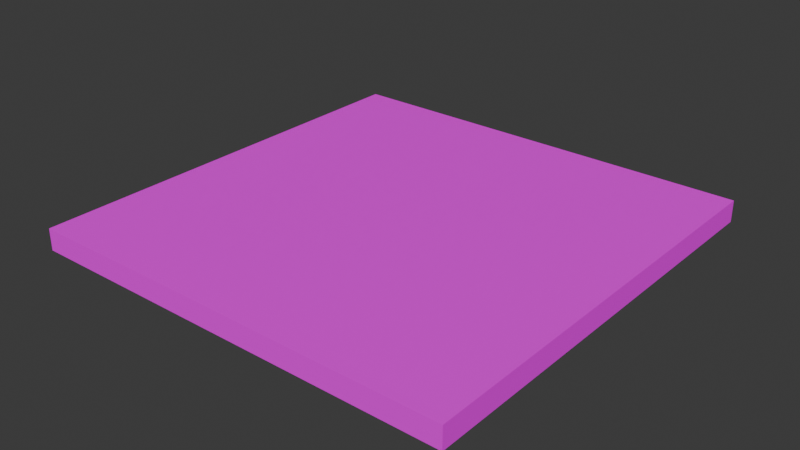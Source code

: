 # Source: mFloorConcrete01.blend  (saved by Blender 4.2.66; exported with 4.5.12 LTS)
import bpy
from mathutils import Matrix  # noqa: F401  (used for matrix-valued properties, if any)

bpy.ops.wm.read_factory_settings(use_empty=True)
scene = bpy.context.scene
scene.name = 'Scene'

# ---- collections
col_concrete01 = bpy.data.collections.new('Concrete01'); scene.collection.children.link(col_concrete01)

# ---- images (referenced by path relative to the original .blend; pixels are not part of the script)
import os
ASSET_DIR = os.environ.get("B2B_ASSET_DIR", "")  # directory of the original .blend (textures are referenced by path, not embedded)
HERE = os.path.dirname(os.path.abspath(__file__))  # packed textures are extracted next to this script under _unpacked/

def load_image(name, relpath, width, height, colorspace="sRGB"):
    """Load a texture the original file referenced (path relative to the .blend, or extracted next to this script)."""
    p = next((c for c in (os.path.join(HERE, relpath), os.path.join(ASSET_DIR, relpath)) if relpath and os.path.exists(c)), "")
    if p:
        img = bpy.data.images.load(p, check_existing=True)
        img.name = name
    else:  # same state as the original file: an image datablock whose file is absent (Cycles renders it pink)
        img = bpy.data.images.new(name, width, height)
        img.source = "FILE"
        img.filepath = "//" + (relpath or name)
    img.colorspace_settings.name = colorspace
    return img
img_concreteplain01_a_png = load_image('ConcretePlain01_a.png', 'ConcretePlain01_a.png', 1024, 1024, 'sRGB')

# ---- materials (node trees are filled in below, after node groups)
mat_concrete01 = bpy.data.materials.new('Concrete01')
mat_concrete01.alpha_threshold = 0.0
mat_concrete01.use_transparent_shadow = False
mat_concrete01.roughness = 0.5
mat_concrete01.line_color = (0.0, 0.0, 0.0, 1.0)

# ---- material node trees
mat_concrete01.use_nodes = True; mat_concrete01.node_tree.nodes.clear()
_N = mat_concrete01.node_tree.nodes; _L = mat_concrete01.node_tree.links
n0 = _N.new('ShaderNodeOutputMaterial'); n0.name = 'Material Output'; n0.location = (300, 300)
n1 = _N.new('ShaderNodeBsdfPrincipled'); n1.name = 'Principled BSDF'; n1.location = (10, 300)
n1.inputs[3].default_value = 1.45
n1.inputs[13].default_value = 0.05
n2 = _N.new('ShaderNodeTexImage'); n2.name = 'Image Texture'; n2.location = (-280, 280)
n2.image = img_concreteplain01_a_png
n2.interpolation = 'Closest'
_L.new(n1.outputs[0], n0.inputs[0])
_L.new(n2.outputs[0], n1.inputs[0])
n0.is_active_output = True

# ---- world
world_world = bpy.data.worlds.new('World'); scene.world = world_world
world_world.use_nodes = True; world_world.node_tree.nodes.clear()
_N = world_world.node_tree.nodes; _L = world_world.node_tree.links
n0 = _N.new('ShaderNodeOutputWorld'); n0.name = 'World Output'; n0.location = (300, 300)
n1 = _N.new('ShaderNodeBackground'); n1.name = 'Background'; n1.location = (10, 300)
n1.inputs[0].default_value = (0.05088, 0.05088, 0.05088, 1.0)
_L.new(n1.outputs[0], n0.inputs[0])
n0.is_active_output = True
world_world.color = (0.05088, 0.05088, 0.05088)
world_world.use_sun_shadow = False
world_world.sun_shadow_jitter_overblur = 0.0

# ---- meshes
me_cube_046 = bpy.data.meshes.new('Cube.046')
me_cube_046.from_pydata([(0.0, -2.0, -0.1), (0.0, -2.0, 0.0), (0.0, 0.0, -0.1), (0.0, 0.0, 0.0), (2.0, -2.0, -0.1), (2.0, -2.0, 0.0), (2.0, 0.0, -0.1), (2.0, 0.0, 0.0)], [], [(0, 1, 3, 2), (2, 3, 7, 6), (6, 7, 5, 4), (4, 5, 1, 0), (2, 6, 4, 0), (7, 3, 1, 5)])
_uv = me_cube_046.uv_layers.new(name='UVMap')
_uv.uv.foreach_set('vector', [0.05002, 1.0, 2.24e-05, 1.0, 2.236e-05, 2.235e-05, 0.05002, 2.235e-05, 0.05002, 1.0, 2.24e-05, 1.0, 2.236e-05, 2.235e-05, 0.05002, 2.235e-05, 2.236e-05, 2.235e-05, 0.05002, 2.235e-05, 0.05002, 1.0, 2.24e-05, 1.0, 2.236e-05, 2.235e-05, 0.05002, 2.235e-05, 0.05002, 1.0, 2.24e-05, 1.0, 9.991e-05, 0.0001002, 0.9999, 9.999e-05, 0.9999, 0.9999, 0.0001, 0.9999, 9.995e-05, 0.0001002, 0.9999, 0.0001, 0.9999, 0.9999, 0.0001001, 0.9999])
me_cube_046.materials.append(mat_concrete01)
me_cube_046.update()

# ---- objects
ob_floorconcrete01 = bpy.data.objects.new('FloorConcrete01', me_cube_046)

# ---- transforms, parenting, visibility, modifiers, constraints
ob_floorconcrete01.location = (0.0, 0.0, 0.0)
ob_floorconcrete01.scale = (2.0, 2.0, 2.0)

# ---- collection membership
col_concrete01.objects.link(ob_floorconcrete01)

# ---- scene / render settings (as saved in the file)
scene.frame_start = 1; scene.frame_end = 250; scene.frame_set(1)
scene.render.engine = 'BLENDER_EEVEE_NEXT'
scene.cycles.sampling_pattern = 'TABULATED_SOBOL'
scene.eevee.ray_tracing_options.trace_max_roughness = 0.0
bpy.context.view_layer.update()

# ---- added for rendering (the .blend has no active camera and no usable light): camera, sun
cam_auto = bpy.data.cameras.new('AutoCamera')
cam_auto.lens = 50.0
cam_auto.sensor_width = 36.0
cam_auto.clip_end = 1000.0
ob_auto_camera = bpy.data.objects.new('AutoCamera', cam_auto)
scene.collection.objects.link(ob_auto_camera)
ob_auto_camera.location = (7.23713, -8.28456, 4.0897)
ob_auto_camera.rotation_euler = (1.09748, -7.21219e-08, 0.694738)
scene.camera = ob_auto_camera
light_auto_sun = bpy.data.lights.new('AutoSun', 'SUN')
light_auto_sun.energy = 3.0
light_auto_sun.angle = 0.0523599
ob_auto_sun = bpy.data.objects.new('AutoSun', light_auto_sun)
scene.collection.objects.link(ob_auto_sun)
ob_auto_sun.rotation_euler = (0.872665, 0.174533, 0.523599)
bpy.context.view_layer.update()
